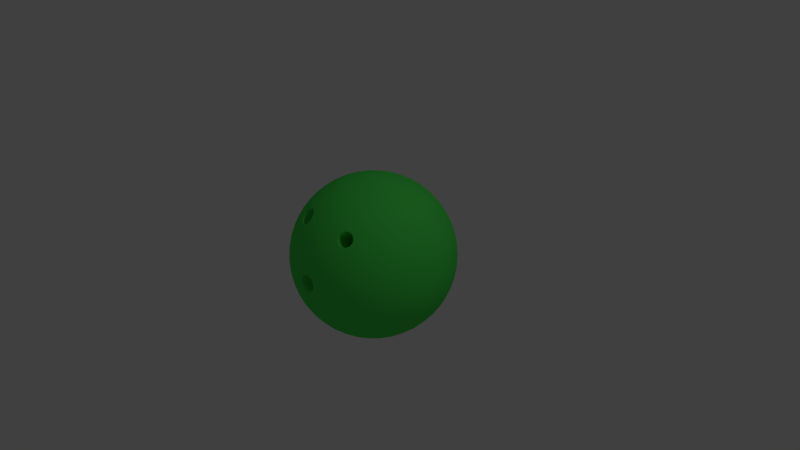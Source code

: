 # Source: course3_52.blend  (saved by Blender 2.77.0; exported with 4.5.12 LTS)
import bpy
from mathutils import Matrix  # noqa: F401  (used for matrix-valued properties, if any)

bpy.ops.wm.read_factory_settings(use_empty=True)
scene = bpy.context.scene
scene.name = 'Scene'

# ---- collections
col_collection_1 = bpy.data.collections.new('Collection 1'); scene.collection.children.link(col_collection_1)

# ---- materials (node trees are filled in below, after node groups)
mat_bowlingball = bpy.data.materials.new('BowlingBall')
mat_bowlingball.alpha_threshold = 0.0
mat_bowlingball.use_transparent_shadow = False
mat_bowlingball.diffuse_color = (0.07643, 0.8, 0.1003, 1.0)
mat_bowlingball.roughness = 0.5

# ---- material node trees

# ---- world
world_world = bpy.data.worlds.new('World'); scene.world = world_world
world_world.color = (0.05088, 0.05088, 0.05088)
world_world.use_sun_shadow = False
world_world.sun_shadow_jitter_overblur = 0.0
world_world.cycles.sampling_method = 'MANUAL'

# ---- cameras
cam_camera = bpy.data.cameras.new('Camera')
cam_camera.clip_end = 100.0
cam_camera.lens = 35.0
cam_camera.sensor_width = 32.0
cam_camera.sensor_height = 18.0
cam_camera.ortho_scale = 7.314
cam_camera.dof.focus_distance = 0.0
cam_camera.dof.aperture_fstop = 128.0

# ---- lights
light_lamp = bpy.data.lights.new('Lamp', 'POINT')
light_lamp.transmission_factor = 0.0
light_lamp.cutoff_distance = 30.0
light_lamp.energy = 100.0
light_lamp.shadow_buffer_clip_start = 1.001
light_lamp.shadow_soft_size = 0.1
light_lamp.shadow_maximum_resolution = 0.006
light_lamp.use_absolute_resolution = True

# ---- meshes
me_icosphere = bpy.data.meshes.new('Icosphere')
me_icosphere.from_pydata([(-3.695e-08, 7.047e-08, -1.0), (0.7236, -0.5257, -0.4472), (-0.2764, -0.8506, -0.4472), (-0.8944, 7.047e-08, -0.4472), (-0.2764, 0.8506, -0.4472), (0.7236, 0.5257, -0.4472), (0.2764, -0.8506, 0.4472), (-0.7236, -0.5257, 0.4472), (-0.7236, 0.5257, 0.4472), (0.2764, 0.8506, 0.4472), (0.8944, 7.047e-08, 0.4472), (-3.695e-08, 7.047e-08, 1.0), (-0.2579, -0.7939, -0.5507), (-0.2328, -0.7166, -0.6575), (-0.2007, -0.6177, -0.7604), (-0.1625, -0.5, -0.8507), (-0.1204, -0.3706, -0.921), (-0.07761, -0.2389, -0.9679), (-0.03685, -0.1134, -0.9929), (0.09647, -0.07009, -0.9929), (0.2032, -0.1476, -0.9679), (0.3153, -0.229, -0.921), (0.4253, -0.309, -0.8507), (0.5254, -0.3817, -0.7604), (0.6095, -0.4429, -0.6575), (0.6753, -0.4906, -0.5507), (0.6385, -0.604, -0.477), (0.5319, -0.6817, -0.5023), (0.405, -0.7523, -0.5196), (0.2629, -0.809, -0.5257), (0.1146, -0.8467, -0.5196), (-0.02964, -0.8642, -0.5023), (-0.1615, -0.864, -0.477), (0.7718, 0.4205, -0.477), (0.8127, 0.2952, -0.5023), (0.8407, 0.1527, -0.5196), (0.8506, 4.066e-08, -0.5257), (0.8407, -0.1527, -0.5196), (0.8127, -0.2952, -0.5023), (0.7718, -0.4205, -0.477), (0.09647, 0.07009, -0.9929), (0.2032, 0.1476, -0.9679), (0.3153, 0.229, -0.921), (0.4253, 0.309, -0.8507), (0.5254, 0.3817, -0.7604), (0.6095, 0.4429, -0.6575), (0.6753, 0.4906, -0.5507), (-0.8347, 7.047e-08, -0.5507), (-0.7534, 7.047e-08, -0.6575), (-0.6495, 7.047e-08, -0.7604), (-0.5257, 7.047e-08, -0.8507), (-0.3897, 7.047e-08, -0.921), (-0.2511, 7.047e-08, -0.9679), (-0.1192, 7.047e-08, -0.9929), (-0.3772, -0.7939, -0.477), (-0.484, -0.7166, -0.5023), (-0.5904, -0.6177, -0.5196), (-0.6882, -0.5, -0.5257), (-0.7699, -0.3706, -0.5196), (-0.8311, -0.2389, -0.5023), (-0.8716, -0.1134, -0.477), (-0.2579, 0.7939, -0.5507), (-0.2328, 0.7166, -0.6575), (-0.2007, 0.6177, -0.7604), (-0.1625, 0.5, -0.8507), (-0.1204, 0.3706, -0.921), (-0.07761, 0.2389, -0.9679), (-0.03685, 0.1134, -0.9929), (-0.8716, 0.1134, -0.477), (-0.8311, 0.2389, -0.5023), (-0.7699, 0.3706, -0.5196), (-0.6882, 0.5, -0.5257), (-0.5904, 0.6177, -0.5196), (-0.484, 0.7166, -0.5023), (-0.3772, 0.7939, -0.477), (-0.1615, 0.864, -0.477), (-0.02964, 0.8642, -0.5023), (0.1146, 0.8467, -0.5196), (0.2629, 0.809, -0.5257), (0.405, 0.7523, -0.5196), (0.5319, 0.6817, -0.5023), (0.6385, 0.604, -0.477), (0.9312, -0.07009, 0.3577), (0.9566, -0.1476, 0.2511), (0.9647, -0.229, 0.1299), (0.9511, -0.309, -6.771e-08), (0.9151, -0.3817, -0.1299), (0.8607, -0.4429, -0.2512), (0.7945, -0.4906, -0.3577), (0.7945, 0.4906, -0.3577), (0.8607, 0.4429, -0.2512), (0.9151, 0.3817, -0.1299), (0.9511, 0.309, -4.908e-08), (0.9647, 0.229, 0.1299), (0.9566, 0.1476, 0.2511), (0.9312, 0.07009, 0.3577), (0.2211, -0.9073, 0.3577), (0.1552, -0.9554, 0.2512), (0.05773, -0.9916, 0.09341), (-0.08028, -0.9883, -0.1299), (-0.1552, -0.9554, -0.2512), (-0.2211, -0.9073, -0.3577), (0.7122, -0.604, -0.3577), (0.6872, -0.6817, -0.2512), (0.6458, -0.7523, -0.1299), (0.5878, -0.809, -4.908e-08), (0.5159, -0.8467, 0.1299), (0.436, -0.8642, 0.2512), (0.3544, -0.864, 0.3577), (-0.7945, -0.4906, 0.3577), (-0.8607, -0.4429, 0.2512), (-0.9151, -0.3817, 0.1299), (-0.9511, -0.309, -6.771e-08), (-0.9647, -0.229, -0.1299), (-0.9566, -0.1476, -0.2511), (-0.9312, -0.07009, -0.3577), (-0.3544, -0.864, -0.3577), (-0.436, -0.8642, -0.2512), (-0.5159, -0.8467, -0.1299), (-0.5878, -0.809, -4.908e-08), (-0.6458, -0.7523, 0.1299), (-0.6872, -0.6817, 0.2512), (-0.7122, -0.604, 0.3577), (-0.7122, 0.604, 0.3577), (-0.6872, 0.6817, 0.2512), (-0.6458, 0.7523, 0.1299), (-0.5878, 0.809, -6.771e-08), (-0.5159, 0.8467, -0.1299), (-0.436, 0.8642, -0.2512), (-0.3544, 0.864, -0.3577), (-0.9312, 0.07009, -0.3577), (-0.9566, 0.1476, -0.2511), (-0.9647, 0.229, -0.1299), (-0.9511, 0.309, -4.908e-08), (-0.9151, 0.3817, 0.1299), (-0.8607, 0.4429, 0.2512), (-0.7945, 0.4906, 0.3577), (0.3544, 0.864, 0.3577), (0.436, 0.8642, 0.2512), (0.5159, 0.8467, 0.1299), (0.5878, 0.809, -6.771e-08), (0.6458, 0.7523, -0.1299), (0.6872, 0.6817, -0.2512), (0.7122, 0.604, -0.3577), (-0.2211, 0.9073, -0.3577), (-0.1552, 0.9554, -0.2512), (-0.08028, 0.9883, -0.1299), (-3.695e-08, 1.0, -4.908e-08), (0.08028, 0.9883, 0.1299), (0.1552, 0.9554, 0.2512), (0.2211, 0.9073, 0.3577), (0.8716, -0.1134, 0.477), (0.8311, -0.2389, 0.5023), (0.7699, -0.3706, 0.5196), (0.6882, -0.5, 0.5257), (0.5904, -0.6177, 0.5196), (0.444, -0.7176, 0.5317), (0.3761, -0.7739, 0.5072), (0.1615, -0.864, 0.477), (0.02964, -0.8642, 0.5023), (-0.1146, -0.8467, 0.5196), (-0.276, -0.7815, 0.5556), (-0.3816, -0.741, 0.5493), (-0.5319, -0.6817, 0.5023), (-0.6385, -0.604, 0.477), (-0.7718, -0.4205, 0.477), (-0.8127, -0.2952, 0.5023), (-0.8407, -0.1527, 0.5196), (-0.8506, 1.003e-07, 0.5257), (-0.8407, 0.1527, 0.5196), (-0.8127, 0.2952, 0.5023), (-0.7718, 0.4205, 0.477), (-0.6385, 0.604, 0.477), (-0.5319, 0.6817, 0.5023), (-0.405, 0.7523, 0.5196), (-0.2629, 0.809, 0.5257), (-0.1146, 0.8467, 0.5196), (0.02964, 0.8642, 0.5023), (0.1615, 0.864, 0.477), (0.3772, 0.7939, 0.477), (0.484, 0.7166, 0.5023), (0.5904, 0.6177, 0.5196), (0.6882, 0.5, 0.5257), (0.7699, 0.3706, 0.5196), (0.8311, 0.2389, 0.5023), (0.8716, 0.1134, 0.477), (0.03685, -0.1134, 0.9929), (0.07761, -0.2389, 0.9679), (0.1204, -0.3706, 0.921), (0.1625, -0.5, 0.8507), (0.2007, -0.6177, 0.7604), (0.277, -0.7176, 0.6349), (0.2854, -0.7739, 0.5632), (0.8347, 7.047e-08, 0.5507), (0.7534, 7.047e-08, 0.6575), (0.6495, 7.047e-08, 0.7604), (0.5257, 7.047e-08, 0.8507), (0.3897, 7.047e-08, 0.921), (0.2511, 7.047e-08, 0.9679), (0.1192, 7.047e-08, 0.9929), (-0.09647, -0.07009, 0.9929), (-0.2032, -0.1476, 0.9679), (-0.3153, -0.229, 0.921), (-0.4253, -0.309, 0.8507), (-0.5254, -0.3817, 0.7604), (-0.6095, -0.4429, 0.6575), (-0.6753, -0.4906, 0.5507), (-0.09647, 0.07009, 0.9929), (-0.2032, 0.1476, 0.9679), (-0.3153, 0.229, 0.921), (-0.4253, 0.309, 0.8507), (-0.5254, 0.3817, 0.7604), (-0.6095, 0.4429, 0.6575), (-0.6753, 0.4906, 0.5507), (0.03685, 0.1134, 0.9929), (0.07761, 0.2389, 0.9679), (0.1204, 0.3706, 0.921), (0.1625, 0.5, 0.8507), (0.2007, 0.6177, 0.7604), (0.2328, 0.7166, 0.6575), (0.2579, 0.7939, 0.5507), (0.1662, 0.1207, 0.9787), (0.3072, 0.1265, 0.9432), (0.2152, 0.253, 0.9432), (0.4514, 0.1297, 0.8829), (0.3618, 0.2629, 0.8944), (0.2629, 0.3892, 0.8829), (0.5878, 0.1297, 0.7985), (0.5067, 0.2664, 0.8199), (0.41, 0.3996, 0.8199), (0.305, 0.5189, 0.7986), (0.7063, 0.1265, 0.6966), (0.6382, 0.2629, 0.7236), (0.55, 0.3996, 0.7334), (0.4472, 0.5257, 0.7236), (0.3386, 0.6326, 0.6966), (0.801, 0.1208, 0.5863), (0.7474, 0.253, 0.6143), (0.6721, 0.3892, 0.6299), (0.5778, 0.5189, 0.6299), (0.4716, 0.6326, 0.6143), (0.3624, 0.7245, 0.5863), (-0.06348, 0.1954, 0.9787), (-0.02541, 0.3312, 0.9432), (-0.1741, 0.2829, 0.9432), (0.0161, 0.4694, 0.8829), (-0.1382, 0.4253, 0.8944), (-0.2889, 0.3703, 0.8829), (0.05825, 0.5991, 0.7986), (-0.09678, 0.5642, 0.8199), (-0.2534, 0.5134, 0.8199), (-0.3993, 0.4504, 0.7986), (0.09791, 0.7108, 0.6966), (-0.05279, 0.6882, 0.7236), (-0.2101, 0.6466, 0.7334), (-0.3618, 0.5878, 0.7236), (-0.497, 0.5175, 0.6966), (0.1327, 0.7991, 0.5863), (-0.009709, 0.789, 0.6143), (-0.1625, 0.7595, 0.6299), (-0.315, 0.7099, 0.6299), (-0.4559, 0.644, 0.6143), (-0.5771, 0.5685, 0.5863), (-0.2054, 7.047e-08, 0.9787), (-0.3229, 0.07819, 0.9432), (-0.3229, -0.07819, 0.9432), (-0.4414, 0.1604, 0.8829), (-0.4472, 4.066e-08, 0.8944), (-0.4414, -0.1604, 0.8829), (-0.5518, 0.2405, 0.7986), (-0.5665, 0.08232, 0.8199), (-0.5665, -0.08232, 0.8199), (-0.5518, -0.2405, 0.7986), (-0.6457, 0.3128, 0.6966), (-0.6708, 0.1625, 0.7236), (-0.6798, 4.066e-08, 0.7334), (-0.6708, -0.1625, 0.7236), (-0.6457, -0.3128, 0.6966), (-0.719, 0.3731, 0.5863), (-0.7534, 0.2346, 0.6143), (-0.7725, 0.08018, 0.6299), (-0.7725, -0.08018, 0.6299), (-0.7534, -0.2346, 0.6143), (-0.719, -0.3731, 0.5863), (-0.06348, -0.1954, 0.9787), (-0.1741, -0.2829, 0.9432), (-0.02541, -0.3312, 0.9432), (-0.2889, -0.3703, 0.8829), (-0.1382, -0.4253, 0.8944), (0.0161, -0.4694, 0.8829), (-0.3993, -0.4504, 0.7986), (-0.2534, -0.5134, 0.8199), (-0.09678, -0.5642, 0.8199), (0.05825, -0.5991, 0.7986), (-0.497, -0.5175, 0.6966), (-0.3481, -0.6229, 0.6968), (-0.2393, -0.6643, 0.7047), (-0.05279, -0.6882, 0.7236), (0.09791, -0.7108, 0.6966), (-0.5771, -0.5685, 0.5863), (-0.4151, -0.662, 0.6201), (-0.1625, -0.7595, 0.6299), (-0.009708, -0.789, 0.6143), (0.1327, -0.7991, 0.5863), (0.1662, -0.1207, 0.9787), (0.2152, -0.253, 0.9432), (0.3072, -0.1265, 0.9432), (0.2629, -0.3892, 0.8829), (0.3618, -0.2629, 0.8944), (0.4514, -0.1297, 0.8829), (0.305, -0.5189, 0.7986), (0.41, -0.3996, 0.8199), (0.5067, -0.2664, 0.8199), (0.5878, -0.1297, 0.7985), (0.3447, -0.6604, 0.6642), (0.4472, -0.5257, 0.7236), (0.55, -0.3996, 0.7334), (0.6382, -0.2629, 0.7236), (0.7063, -0.1265, 0.6966), (0.4716, -0.6326, 0.6143), (0.5778, -0.5189, 0.6299), (0.6721, -0.3892, 0.6299), (0.7474, -0.253, 0.6143), (0.801, -0.1208, 0.5863), (0.9037, 0.1954, 0.3809), (0.9215, 0.2829, 0.2661), (0.855, 0.3312, 0.3991), (0.9189, 0.3703, 0.1364), (0.8618, 0.4253, 0.2764), (0.7824, 0.4694, 0.4092), (0.8928, 0.4504, -9.006e-08), (0.8467, 0.5134, 0.1401), (0.7766, 0.5643, 0.2801), (0.6882, 0.5991, 0.4092), (0.8453, 0.5175, -0.133), (0.809, 0.5878, -5.839e-08), (0.7499, 0.6466, 0.1401), (0.6708, 0.6882, 0.2764), (0.5792, 0.7108, 0.3991), (0.7825, 0.5685, -0.2539), (0.7534, 0.644, -0.133), (0.7043, 0.7099, -8.1e-09), (0.6361, 0.7595, 0.1364), (0.5538, 0.789, 0.2661), (0.4651, 0.7991, 0.3809), (0.09345, 0.9199, 0.3809), (0.0157, 0.9638, 0.2661), (-0.05082, 0.9155, 0.3991), (-0.06821, 0.9883, 0.1364), (-0.1382, 0.9511, 0.2764), (-0.2046, 0.8892, 0.4092), (-0.1525, 0.9883, -4.03e-07), (-0.2266, 0.9639, 0.1401), (-0.2966, 0.913, 0.2801), (-0.3571, 0.8396, 0.4092), (-0.2309, 0.9638, -0.133), (-0.309, 0.9511, -5.501e-07), (-0.3832, 0.913, 0.1401), (-0.4472, 0.8506, 0.2764), (-0.497, 0.7705, 0.3991), (-0.2989, 0.9199, -0.2539), (-0.3797, 0.9155, -0.133), (-0.4575, 0.8892, -4.421e-07), (-0.5257, 0.8396, 0.1364), (-0.5792, 0.7705, 0.2661), (-0.6163, 0.6893, 0.3809), (-0.846, 0.3731, 0.3809), (-0.9118, 0.3128, 0.2661), (-0.8864, 0.2346, 0.3991), (-0.961, 0.2405, 0.1364), (-0.9472, 0.1625, 0.2764), (-0.9089, 0.08018, 0.4092), (-0.9871, 0.1604, 5.15e-08), (-0.9867, 0.08232, 0.1401), (-0.96, -1.894e-08, 0.2801), (-0.9089, -0.08018, 0.4092), (-0.988, 0.07819, -0.133), (-1.0, -2.872e-07, 5.805e-07), (-0.9867, -0.08232, 0.1401), (-0.9472, -0.1625, 0.2764), (-0.8864, -0.2346, 0.3991), (-0.9672, -3.468e-07, -0.2539), (-0.988, -0.07819, -0.133), (-0.9871, -0.1604, 1.398e-06), (-0.961, -0.2405, 0.1364), (-0.9118, -0.3128, 0.2661), (-0.846, -0.3731, 0.3809), (-0.6163, -0.6893, 0.3809), (-0.5792, -0.7705, 0.2661), (-0.497, -0.7705, 0.3991), (-0.5257, -0.8396, 0.1364), (-0.4472, -0.8506, 0.2764), (-0.3571, -0.8396, 0.4092), (-0.4575, -0.8892, -6.842e-07), (-0.3832, -0.913, 0.1401), (-0.2966, -0.913, 0.2801), (-0.2046, -0.8892, 0.4092), (-0.3797, -0.9155, -0.133), (-0.309, -0.9511, -8.463e-07), (-0.2266, -0.9639, 0.1401), (-0.1382, -0.9511, 0.2764), (-0.05082, -0.9155, 0.3991), (-0.2989, -0.9199, -0.2539), (-0.2309, -0.9638, -0.133), (-0.1098, -0.9917, -0.0006961), (-0.04848, -0.9917, 0.09852), (0.0157, -0.9638, 0.2661), (0.09345, -0.9199, 0.3809), (0.4651, -0.7991, 0.3809), (0.5538, -0.789, 0.2661), (0.5792, -0.7108, 0.3991), (0.6361, -0.7595, 0.1364), (0.6708, -0.6882, 0.2764), (0.6882, -0.5991, 0.4092), (0.7043, -0.7099, -1.154e-06), (0.7499, -0.6466, 0.1401), (0.7766, -0.5643, 0.2801), (0.7824, -0.4694, 0.4092), (0.7534, -0.644, -0.133), (0.809, -0.5878, -1.96e-06), (0.8467, -0.5134, 0.1401), (0.8618, -0.4253, 0.2764), (0.855, -0.3312, 0.3991), (0.7825, -0.5685, -0.2539), (0.8453, -0.5175, -0.133), (0.8928, -0.4504, -2.335e-06), (0.9189, -0.3703, 0.1364), (0.9215, -0.2829, 0.2661), (0.9037, -0.1954, 0.3809), (0.2989, 0.9199, 0.2539), (0.3797, 0.9155, 0.133), (0.2309, 0.9638, 0.133), (0.4575, 0.8892, -6.212e-08), (0.309, 0.9511, -5.839e-08), (0.1525, 0.9883, -5.467e-08), (0.5257, 0.8396, -0.1364), (0.3832, 0.913, -0.1401), (0.2266, 0.9639, -0.1401), (0.06821, 0.9883, -0.1364), (0.5792, 0.7705, -0.2661), (0.4472, 0.8506, -0.2764), (0.2966, 0.913, -0.2801), (0.1382, 0.9511, -0.2764), (-0.0157, 0.9638, -0.2661), (0.6163, 0.6893, -0.3809), (0.497, 0.7705, -0.3991), (0.3571, 0.8396, -0.4092), (0.2046, 0.8892, -0.4092), (0.05082, 0.9155, -0.3991), (-0.09345, 0.9199, -0.3809), (-0.7825, 0.5685, 0.2539), (-0.7534, 0.644, 0.133), (-0.8453, 0.5175, 0.133), (-0.7043, 0.7099, -6.212e-08), (-0.809, 0.5878, -5.839e-08), (-0.8928, 0.4504, -5.467e-08), (-0.6361, 0.7595, -0.1364), (-0.7499, 0.6466, -0.1401), (-0.8467, 0.5134, -0.1401), (-0.9189, 0.3703, -0.1364), (-0.5538, 0.789, -0.2661), (-0.6708, 0.6882, -0.2764), (-0.7766, 0.5643, -0.2801), (-0.8618, 0.4253, -0.2764), (-0.9215, 0.2829, -0.2661), (-0.4651, 0.7991, -0.3809), (-0.5792, 0.7108, -0.3991), (-0.6882, 0.5991, -0.4092), (-0.7824, 0.4694, -0.4092), (-0.855, 0.3312, -0.3991), (-0.9037, 0.1954, -0.3809), (-0.7825, -0.5685, 0.2539), (-0.8453, -0.5175, 0.133), (-0.7534, -0.644, 0.133), (-0.8928, -0.4504, -6.212e-08), (-0.809, -0.5878, -5.839e-08), (-0.7043, -0.7099, -5.467e-08), (-0.9189, -0.3703, -0.1364), (-0.8467, -0.5134, -0.1401), (-0.7499, -0.6466, -0.1401), (-0.6361, -0.7595, -0.1364), (-0.9215, -0.2829, -0.2661), (-0.8618, -0.4253, -0.2764), (-0.7766, -0.5643, -0.2801), (-0.6708, -0.6882, -0.2764), (-0.5538, -0.789, -0.2661), (-0.9037, -0.1954, -0.3809), (-0.855, -0.3312, -0.3991), (-0.7824, -0.4694, -0.4092), (-0.6882, -0.5991, -0.4092), (-0.5792, -0.7108, -0.3991), (-0.4651, -0.7991, -0.3809), (0.2989, -0.9199, 0.2539), (0.2309, -0.9638, 0.133), (0.3797, -0.9155, 0.133), (0.1525, -0.9883, -6.212e-08), (0.309, -0.9511, -5.839e-08), (0.4575, -0.8892, -5.467e-08), (0.04848, -0.9917, -0.09852), (0.2266, -0.9639, -0.1401), (0.3832, -0.913, -0.1401), (0.5257, -0.8396, -0.1364), (-0.0157, -0.9638, -0.2661), (0.1382, -0.9511, -0.2764), (0.2966, -0.913, -0.2801), (0.4472, -0.8506, -0.2764), (0.5792, -0.7705, -0.2661), (-0.09345, -0.9199, -0.3809), (0.05082, -0.9155, -0.3991), (0.2046, -0.8892, -0.4092), (0.3571, -0.8396, -0.4092), (0.497, -0.7705, -0.3991), (0.6163, -0.6893, -0.3809), (0.9672, 4.066e-08, 0.2539), (0.988, -0.07819, 0.133), (0.988, 0.07819, 0.133), (0.9871, -0.1604, -6.212e-08), (1.0, 4.066e-08, -5.839e-08), (0.9871, 0.1604, -5.467e-08), (0.961, -0.2405, -0.1364), (0.9867, -0.08232, -0.1401), (0.9867, 0.08232, -0.1401), (0.961, 0.2405, -0.1364), (0.9118, -0.3128, -0.2661), (0.9472, -0.1625, -0.2764), (0.96, 4.066e-08, -0.2801), (0.9472, 0.1625, -0.2764), (0.9118, 0.3128, -0.2661), (0.846, -0.3731, -0.3809), (0.8864, -0.2346, -0.3991), (0.9089, -0.08018, -0.4092), (0.9089, 0.08018, -0.4092), (0.8864, 0.2346, -0.3991), (0.846, 0.3731, -0.3809), (0.5771, 0.5685, -0.5863), (0.497, 0.5175, -0.6966), (0.4559, 0.644, -0.6143), (0.3993, 0.4504, -0.7986), (0.3618, 0.5878, -0.7236), (0.315, 0.7099, -0.6299), (0.2889, 0.3703, -0.8829), (0.2534, 0.5134, -0.8199), (0.2101, 0.6466, -0.7334), (0.1625, 0.7595, -0.6299), (0.1741, 0.2829, -0.9432), (0.1382, 0.4253, -0.8944), (0.09678, 0.5642, -0.8199), (0.05279, 0.6882, -0.7236), (0.009708, 0.789, -0.6143), (0.06348, 0.1954, -0.9787), (0.02541, 0.3312, -0.9432), (-0.0161, 0.4694, -0.8829), (-0.05825, 0.5991, -0.7986), (-0.09792, 0.7108, -0.6966), (-0.1327, 0.7991, -0.5863), (-0.3624, 0.7245, -0.5863), (-0.3386, 0.6326, -0.6966), (-0.4716, 0.6326, -0.6143), (-0.305, 0.5189, -0.7986), (-0.4472, 0.5257, -0.7236), (-0.5778, 0.5189, -0.6299), (-0.2629, 0.3892, -0.8829), (-0.41, 0.3996, -0.8199), (-0.55, 0.3996, -0.7334), (-0.6721, 0.3892, -0.6299), (-0.2152, 0.253, -0.9432), (-0.3618, 0.2629, -0.8944), (-0.5067, 0.2664, -0.8199), (-0.6382, 0.2629, -0.7236), (-0.7474, 0.253, -0.6143), (-0.1662, 0.1207, -0.9787), (-0.3072, 0.1265, -0.9432), (-0.4514, 0.1297, -0.8829), (-0.5878, 0.1297, -0.7985), (-0.7063, 0.1265, -0.6966), (-0.801, 0.1207, -0.5863), (-0.801, -0.1207, -0.5863), (-0.7063, -0.1265, -0.6966), (-0.7474, -0.253, -0.6143), (-0.5878, -0.1297, -0.7985), (-0.6382, -0.2629, -0.7236), (-0.6721, -0.3892, -0.6299), (-0.4514, -0.1297, -0.8829), (-0.5067, -0.2664, -0.8199), (-0.55, -0.3996, -0.7334), (-0.5778, -0.5189, -0.6299), (-0.3072, -0.1265, -0.9432), (-0.3618, -0.2629, -0.8944), (-0.41, -0.3996, -0.8199), (-0.4472, -0.5257, -0.7236), (-0.4716, -0.6326, -0.6143), (-0.1662, -0.1208, -0.9787), (-0.2152, -0.253, -0.9432), (-0.2629, -0.3892, -0.8829), (-0.305, -0.5189, -0.7986), (-0.3386, -0.6326, -0.6966), (-0.3624, -0.7245, -0.5863), (0.719, 0.3731, -0.5863), (0.7534, 0.2346, -0.6143), (0.6457, 0.3128, -0.6966), (0.7725, 0.08018, -0.6299), (0.6708, 0.1625, -0.7236), (0.5518, 0.2405, -0.7986), (0.7725, -0.08018, -0.6299), (0.6798, -4.064e-07, -0.7334), (0.5665, 0.08232, -0.8199), (0.4414, 0.1604, -0.8829), (0.7534, -0.2346, -0.6143), (0.6708, -0.1625, -0.7236), (0.5665, -0.08232, -0.8199), (0.4472, -6.746e-07, -0.8944), (0.3229, 0.07819, -0.9432), (0.719, -0.3731, -0.5863), (0.6457, -0.3128, -0.6966), (0.5518, -0.2405, -0.7985), (0.4414, -0.1604, -0.8829), (0.3229, -0.07819, -0.9432), (0.2054, -4.958e-07, -0.9787), (-0.1327, -0.7991, -0.5863), (-0.09791, -0.7108, -0.6966), (0.009709, -0.789, -0.6143), (-0.05825, -0.5991, -0.7986), (0.05279, -0.6882, -0.7236), (0.1625, -0.7595, -0.6299), (-0.0161, -0.4694, -0.8829), (0.09678, -0.5642, -0.8199), (0.2101, -0.6466, -0.7334), (0.315, -0.7099, -0.6299), (0.02541, -0.3312, -0.9432), (0.1382, -0.4253, -0.8944), (0.2534, -0.5134, -0.8199), (0.3618, -0.5878, -0.7236), (0.4559, -0.644, -0.6143), (0.06348, -0.1954, -0.9787), (0.1741, -0.2829, -0.9432), (0.2889, -0.3703, -0.8829), (0.3993, -0.4504, -0.7986), (0.497, -0.5175, -0.6966), (0.5771, -0.5685, -0.5863), (-0.1525, -0.9883, -5.52e-07), (-0.06821, -0.9883, 0.1364), (-0.05773, -0.9916, -0.09341), (0.08028, -0.9883, 0.1299), (0.06821, -0.9883, -0.1364), (0.1098, -0.9917, 0.0006955), (-0.09666, -0.9924, 0.02454), (-0.08482, -0.9924, 0.05242), (-0.06518, -0.9924, 0.07548), (-0.09685, -0.9924, -0.02389), (-0.0869, -0.9924, -0.04896), (-0.07067, -0.9923, -0.0704), (-0.02194, -0.9924, 0.09731), (0.004928, -0.9924, 0.09962), (0.03136, -0.9923, 0.09469), (-0.03136, -0.9923, -0.09469), (-0.004928, -0.9924, -0.09962), (0.02194, -0.9924, -0.09731), (0.07067, -0.9923, 0.0704), (0.0869, -0.9924, 0.04896), (0.09685, -0.9924, 0.02389), (0.09666, -0.9924, -0.02454), (0.08482, -0.9924, -0.05242), (0.06518, -0.9924, -0.07548), (-0.07187, -0.9917, 0.08302), (-0.044, -0.9924, 0.08952), (-0.07786, -0.9916, -0.07743), (-0.05244, -0.9923, -0.08486), (0.03443, -0.9916, 0.1043), (0.05244, -0.9923, 0.08486), (0.02406, -0.9917, -0.1071), (0.044, -0.9924, -0.08952), (0.1066, -0.9917, 0.02639), (0.09975, -0.9924, 0.0006822), (0.07187, -0.9917, -0.08302), (-0.09975, -0.9924, -0.0006828), (-0.1064, -0.9917, 0.02715), (-0.0934, -0.9917, 0.05773), (-0.1066, -0.9917, -0.02639), (-0.09567, -0.9916, -0.0539), (-0.02406, -0.9917, 0.1071), (0.005422, -0.9916, 0.1097), (-0.03443, -0.9916, -0.1043), (-0.005422, -0.9916, -0.1097), (0.07786, -0.9916, 0.07743), (0.09567, -0.9916, 0.0539), (0.1064, -0.9917, -0.02715), (0.0934, -0.9917, -0.05773), (0.484, -0.7166, 0.5023), (0.3772, -0.7939, 0.477), (-0.2629, -0.809, 0.5257), (-0.405, -0.7523, 0.5196), (0.2328, -0.7166, 0.6575), (0.2579, -0.7939, 0.5507), (-0.3618, -0.5878, 0.7236), (-0.2101, -0.6466, 0.7334), (-0.4559, -0.644, 0.6143), (-0.2069, -0.7445, 0.6305), (0.3386, -0.6326, 0.6966), (0.4399, -0.6604, 0.6054), (0.427, -0.7306, 0.5279), (0.4129, -0.7451, 0.5196), (0.3942, -0.7586, 0.5152), (-0.302, -0.7728, 0.5538), (-0.3293, -0.7653, 0.5489), (-0.3556, -0.7525, 0.5503), (0.2812, -0.7306, 0.618), (0.2801, -0.7451, 0.6017), (0.2845, -0.7586, 0.583), (-0.3217, -0.6324, 0.7005), (-0.2932, -0.6401, 0.706), (-0.266, -0.6534, 0.7046), (-0.3651, -0.6329, 0.6784), (-0.3846, -0.6404, 0.6604), (-0.3988, -0.6525, 0.6398), (-0.2302, -0.6848, 0.6872), (-0.2182, -0.7054, 0.67), (-0.2139, -0.7255, 0.6494), (-0.4077, -0.6815, 0.6033), (-0.4032, -0.7012, 0.5839), (-0.3912, -0.7214, 0.5673), (-0.2239, -0.754, 0.6127), (-0.2384, -0.7657, 0.5928), (-0.2584, -0.7728, 0.5749), (0.2946, -0.7046, 0.6412), (0.3091, -0.6897, 0.6508), (0.3278, -0.6762, 0.6561), (0.3688, -0.6591, 0.6519), (0.3954, -0.6557, 0.6397), (0.4182, -0.6591, 0.6214), (0.3074, -0.7753, 0.5491), (0.3289, -0.7784, 0.5322), (0.3536, -0.7753, 0.5205), (0.4402, -0.6762, 0.5866), (0.4439, -0.6897, 0.5676), (0.4418, -0.7046, 0.5503), (0.3977, -0.7628, 0.5067), (0.3749, -0.7685, 0.5156), (-0.3597, -0.7569, 0.5422), (-0.3754, -0.7381, 0.5567), (0.2754, -0.7628, 0.5824), (0.2935, -0.7685, 0.5659), (-0.2614, -0.648, 0.7118), (-0.2459, -0.6682, 0.6981), (-0.4072, -0.647, 0.6406), (-0.4059, -0.6661, 0.6211), (-0.2041, -0.7272, 0.6513), (-0.2164, -0.7412, 0.6306), (-0.399, -0.7227, 0.561), (-0.2529, -0.7792, 0.5694), (-0.2793, -0.7749, 0.5624), (0.3236, -0.6711, 0.6637), (0.3466, -0.6666, 0.6565), (0.4243, -0.652, 0.6253), (0.4322, -0.6666, 0.6036), (0.3523, -0.7816, 0.5127), (0.4507, -0.7027, 0.546), (0.4358, -0.7179, 0.5375), (0.4341, -0.7318, 0.5209), (0.4184, -0.7478, 0.5116), (-0.301, -0.7792, 0.546), (-0.3309, -0.7709, 0.5407), (0.2859, -0.7179, 0.6301), (0.2717, -0.7318, 0.6213), (0.2705, -0.7478, 0.603), (-0.345, -0.6305, 0.6909), (-0.3224, -0.6249, 0.7073), (-0.2912, -0.6334, 0.7133), (-0.3703, -0.6255, 0.6829), (-0.3917, -0.6337, 0.6632), (-0.222, -0.6826, 0.6926), (-0.2088, -0.7051, 0.6738), (-0.4171, -0.679, 0.6004), (-0.412, -0.7005, 0.5791), (-0.2151, -0.7586, 0.6107), (-0.231, -0.7713, 0.5888), (0.2868, -0.7027, 0.6473), (0.3029, -0.6861, 0.6579), (0.3695, -0.652, 0.6591), (0.399, -0.6482, 0.6455), (0.301, -0.7816, 0.5444), (0.3248, -0.7849, 0.5256), (0.4489, -0.6711, 0.5863), (0.453, -0.6861, 0.5651), (0.05244, -0.4029, 0.08486), (2.478e-08, -0.4107, 2.307e-08), (-0.05244, -0.4029, -0.08486), (-0.09975, -0.403, -0.0006827), (-0.044, -0.403, 0.08952), (0.09975, -0.403, 0.0006823), (0.044, -0.403, -0.08952), (-0.06518, -0.4031, 0.07548), (-0.07067, -0.403, -0.0704), (0.03136, -0.403, 0.09469), (0.02194, -0.403, -0.09731), (0.09685, -0.403, 0.02389), (0.06518, -0.4031, -0.07548), (-0.09666, -0.4031, 0.02454), (-0.08482, -0.4031, 0.05242), (-0.09685, -0.403, -0.02389), (-0.0869, -0.403, -0.04896), (-0.02194, -0.403, 0.09731), (0.004928, -0.403, 0.09962), (-0.03136, -0.403, -0.09469), (-0.004928, -0.403, -0.09962), (0.07067, -0.403, 0.0704), (0.0869, -0.403, 0.04896), (0.09666, -0.4031, -0.02454), (0.08482, -0.4031, -0.05242), (-0.2256, -0.2578, 0.2556), (-0.1346, -0.3016, 0.2645), (-0.036, -0.3329, 0.2651), (-0.1646, -0.2222, 0.3255), (-0.06551, -0.2599, 0.3326), (-0.1951, -0.3298, 0.1912), (-0.09896, -0.3666, 0.197), (-0.1752, -0.3442, 0.1849), (-0.0856, -0.2451, 0.3392), (-0.2185, -0.2442, 0.2743), (-0.03349, -0.3173, 0.284), (-0.2108, -0.3131, 0.2018), (-0.07803, -0.3646, 0.2095), (-0.1216, -0.3646, 0.1883), (-0.149, -0.357, 0.1834), (-0.1413, -0.2241, 0.335), (-0.1128, -0.2319, 0.3405), (-0.1847, -0.2246, 0.3129), (-0.2043, -0.2321, 0.2949), (-0.04981, -0.2765, 0.3218), (-0.03782, -0.2971, 0.3045), (-0.2274, -0.2732, 0.2378), (-0.2228, -0.2929, 0.2184), (-0.04349, -0.3458, 0.2472), (-0.05798, -0.3574, 0.2273), (0.08278, -0.3535, 0.225), (0.1517, -0.3095, 0.2454), (0.2215, -0.2516, 0.2627), (0.07516, -0.3029, 0.2892), (0.1359, -0.2516, 0.3156), (0.1642, -0.3535, 0.1746), (0.2251, -0.3029, 0.1966), (0.1836, -0.3436, 0.1743), (0.07378, -0.3436, 0.2421), (0.1171, -0.2612, 0.3152), (0.2075, -0.2441, 0.2805), (0.143, -0.3603, 0.1796), (0.2311, -0.2896, 0.2094), (0.2164, -0.3156, 0.187), (0.2022, -0.3301, 0.1787), (0.07048, -0.3156, 0.2771), (0.06939, -0.3301, 0.2607), (0.08395, -0.2896, 0.3003), (0.09844, -0.2747, 0.3099), (0.1581, -0.2441, 0.311), (0.1847, -0.2407, 0.2988), (0.09667, -0.3603, 0.2082), (0.1182, -0.3634, 0.1913), (0.2295, -0.2612, 0.2457), (0.2332, -0.2747, 0.2267)], [], [(0, 19, 18), (1, 25, 39), (0, 18, 53), (0, 53, 67), (0, 67, 40), (1, 39, 88), (2, 32, 101), (3, 60, 115), (4, 74, 129), (5, 81, 143), (1, 88, 102), (2, 101, 116), (3, 115, 130), (4, 129, 144), (5, 143, 89), (6, 688, 692), (7, 164, 206), (8, 171, 213), (9, 178, 220), (10, 185, 193), (199, 214, 11), (198, 221, 199), (197, 222, 198), (196, 224, 197), (195, 227, 196), (194, 231, 195), (193, 236, 194), (199, 221, 214), (221, 215, 214), (198, 222, 221), (222, 223, 221), (221, 223, 215), (223, 216, 215), (197, 224, 222), (224, 225, 222), (222, 225, 223), (225, 226, 223), (223, 226, 216), (226, 217, 216), (196, 227, 224), (227, 228, 224), (224, 228, 225), (228, 229, 225), (225, 229, 226), (229, 230, 226), (226, 230, 217), (230, 218, 217), (195, 231, 227), (231, 232, 227), (227, 232, 228), (232, 233, 228), (228, 233, 229), (233, 234, 229), (229, 234, 230), (234, 235, 230), (230, 235, 218), (235, 219, 218), (194, 236, 231), (236, 237, 231), (231, 237, 232), (237, 238, 232), (232, 238, 233), (238, 239, 233), (233, 239, 234), (239, 240, 234), (234, 240, 235), (240, 241, 235), (235, 241, 219), (241, 220, 219), (193, 185, 236), (185, 184, 236), (236, 184, 237), (184, 183, 237), (237, 183, 238), (183, 182, 238), (238, 182, 239), (182, 181, 239), (239, 181, 240), (181, 180, 240), (240, 180, 241), (180, 179, 241), (241, 179, 220), (179, 9, 220), (214, 207, 11), (215, 242, 214), (216, 243, 215), (217, 245, 216), (218, 248, 217), (219, 252, 218), (220, 257, 219), (214, 242, 207), (242, 208, 207), (215, 243, 242), (243, 244, 242), (242, 244, 208), (244, 209, 208), (216, 245, 243), (245, 246, 243), (243, 246, 244), (246, 247, 244), (244, 247, 209), (247, 210, 209), (217, 248, 245), (248, 249, 245), (245, 249, 246), (249, 250, 246), (246, 250, 247), (250, 251, 247), (247, 251, 210), (251, 211, 210), (218, 252, 248), (252, 253, 248), (248, 253, 249), (253, 254, 249), (249, 254, 250), (254, 255, 250), (250, 255, 251), (255, 256, 251), (251, 256, 211), (256, 212, 211), (219, 257, 252), (257, 258, 252), (252, 258, 253), (258, 259, 253), (253, 259, 254), (259, 260, 254), (254, 260, 255), (260, 261, 255), (255, 261, 256), (261, 262, 256), (256, 262, 212), (262, 213, 212), (220, 178, 257), (178, 177, 257), (257, 177, 258), (177, 176, 258), (258, 176, 259), (176, 175, 259), (259, 175, 260), (175, 174, 260), (260, 174, 261), (174, 173, 261), (261, 173, 262), (173, 172, 262), (262, 172, 213), (172, 8, 213), (207, 200, 11), (208, 263, 207), (209, 264, 208), (210, 266, 209), (211, 269, 210), (212, 273, 211), (213, 278, 212), (207, 263, 200), (263, 201, 200), (208, 264, 263), (264, 265, 263), (263, 265, 201), (265, 202, 201), (209, 266, 264), (266, 267, 264), (264, 267, 265), (267, 268, 265), (265, 268, 202), (268, 203, 202), (210, 269, 266), (269, 270, 266), (266, 270, 267), (270, 271, 267), (267, 271, 268), (271, 272, 268), (268, 272, 203), (272, 204, 203), (211, 273, 269), (273, 274, 269), (269, 274, 270), (274, 275, 270), (270, 275, 271), (275, 276, 271), (271, 276, 272), (276, 277, 272), (272, 277, 204), (277, 205, 204), (212, 278, 273), (278, 279, 273), (273, 279, 274), (279, 280, 274), (274, 280, 275), (280, 281, 275), (275, 281, 276), (281, 282, 276), (276, 282, 277), (282, 283, 277), (277, 283, 205), (283, 206, 205), (213, 171, 278), (171, 170, 278), (278, 170, 279), (170, 169, 279), (279, 169, 280), (169, 168, 280), (280, 168, 281), (168, 167, 281), (281, 167, 282), (167, 166, 282), (282, 166, 283), (166, 165, 283), (283, 165, 206), (165, 7, 206), (200, 186, 11), (201, 284, 200), (202, 285, 201), (203, 287, 202), (204, 290, 203), (205, 294, 204), (206, 299, 205), (200, 284, 186), (284, 187, 186), (201, 285, 284), (285, 286, 284), (284, 286, 187), (286, 188, 187), (202, 287, 285), (287, 288, 285), (285, 288, 286), (288, 289, 286), (286, 289, 188), (289, 189, 188), (203, 290, 287), (290, 291, 287), (287, 291, 288), (291, 292, 288), (288, 292, 289), (292, 293, 289), (289, 293, 189), (293, 190, 189), (204, 294, 290), (294, 693, 290), (290, 693, 291), (693, 694, 291), (291, 694, 292), (694, 297, 292), (292, 297, 293), (297, 298, 293), (293, 298, 190), (298, 691, 190), (205, 299, 294), (299, 695, 294), (294, 695, 693), (709, 708, 823, 824), (749, 722, 820, 814), (716, 715, 828, 818), (694, 301, 297), (301, 302, 297), (297, 302, 298), (302, 303, 298), (298, 303, 691), (303, 692, 691), (206, 164, 299), (164, 163, 299), (299, 163, 695), (163, 690, 695), (708, 764, 811, 823), (719, 738, 813, 819), (715, 714, 827, 828), (689, 160, 301), (301, 160, 302), (160, 159, 302), (302, 159, 303), (159, 158, 303), (303, 158, 692), (158, 6, 692), (186, 199, 11), (187, 304, 186), (188, 305, 187), (189, 307, 188), (190, 310, 189), (691, 697, 190), (723, 761, 836, 850), (186, 304, 199), (304, 198, 199), (187, 305, 304), (305, 306, 304), (304, 306, 198), (306, 197, 198), (188, 307, 305), (307, 308, 305), (305, 308, 306), (308, 309, 306), (306, 309, 197), (309, 196, 197), (189, 310, 307), (310, 311, 307), (307, 311, 308), (311, 312, 308), (308, 312, 309), (312, 313, 309), (309, 313, 196), (313, 195, 196), (190, 697, 310), (697, 315, 310), (310, 315, 311), (315, 316, 311), (311, 316, 312), (316, 317, 312), (312, 317, 313), (317, 318, 313), (313, 318, 195), (318, 194, 195), (729, 730, 855, 854), (700, 699, 846, 847), (697, 319, 315), (319, 320, 315), (315, 320, 316), (320, 321, 316), (316, 321, 317), (321, 322, 317), (317, 322, 318), (322, 323, 318), (318, 323, 194), (323, 193, 194), (706, 707, 841, 849), (740, 729, 854, 833), (699, 756, 839, 846), (687, 155, 319), (319, 155, 320), (155, 154, 320), (320, 154, 321), (154, 153, 321), (321, 153, 322), (153, 152, 322), (322, 152, 323), (152, 151, 323), (323, 151, 193), (151, 10, 193), (95, 185, 10), (94, 324, 95), (93, 325, 94), (92, 327, 93), (91, 330, 92), (90, 334, 91), (89, 339, 90), (95, 324, 185), (324, 184, 185), (94, 325, 324), (325, 326, 324), (324, 326, 184), (326, 183, 184), (93, 327, 325), (327, 328, 325), (325, 328, 326), (328, 329, 326), (326, 329, 183), (329, 182, 183), (92, 330, 327), (330, 331, 327), (327, 331, 328), (331, 332, 328), (328, 332, 329), (332, 333, 329), (329, 333, 182), (333, 181, 182), (91, 334, 330), (334, 335, 330), (330, 335, 331), (335, 336, 331), (331, 336, 332), (336, 337, 332), (332, 337, 333), (337, 338, 333), (333, 338, 181), (338, 180, 181), (90, 339, 334), (339, 340, 334), (334, 340, 335), (340, 341, 335), (335, 341, 336), (341, 342, 336), (336, 342, 337), (342, 343, 337), (337, 343, 338), (343, 344, 338), (338, 344, 180), (344, 179, 180), (89, 143, 339), (143, 142, 339), (339, 142, 340), (142, 141, 340), (340, 141, 341), (141, 140, 341), (341, 140, 342), (140, 139, 342), (342, 139, 343), (139, 138, 343), (343, 138, 344), (138, 137, 344), (344, 137, 179), (137, 9, 179), (150, 178, 9), (149, 345, 150), (148, 346, 149), (147, 348, 148), (146, 351, 147), (145, 355, 146), (144, 360, 145), (150, 345, 178), (345, 177, 178), (149, 346, 345), (346, 347, 345), (345, 347, 177), (347, 176, 177), (148, 348, 346), (348, 349, 346), (346, 349, 347), (349, 350, 347), (347, 350, 176), (350, 175, 176), (147, 351, 348), (351, 352, 348), (348, 352, 349), (352, 353, 349), (349, 353, 350), (353, 354, 350), (350, 354, 175), (354, 174, 175), (146, 355, 351), (355, 356, 351), (351, 356, 352), (356, 357, 352), (352, 357, 353), (357, 358, 353), (353, 358, 354), (358, 359, 354), (354, 359, 174), (359, 173, 174), (145, 360, 355), (360, 361, 355), (355, 361, 356), (361, 362, 356), (356, 362, 357), (362, 363, 357), (357, 363, 358), (363, 364, 358), (358, 364, 359), (364, 365, 359), (359, 365, 173), (365, 172, 173), (144, 129, 360), (129, 128, 360), (360, 128, 361), (128, 127, 361), (361, 127, 362), (127, 126, 362), (362, 126, 363), (126, 125, 363), (363, 125, 364), (125, 124, 364), (364, 124, 365), (124, 123, 365), (365, 123, 172), (123, 8, 172), (136, 171, 8), (135, 366, 136), (134, 367, 135), (133, 369, 134), (132, 372, 133), (131, 376, 132), (130, 381, 131), (136, 366, 171), (366, 170, 171), (135, 367, 366), (367, 368, 366), (366, 368, 170), (368, 169, 170), (134, 369, 367), (369, 370, 367), (367, 370, 368), (370, 371, 368), (368, 371, 169), (371, 168, 169), (133, 372, 369), (372, 373, 369), (369, 373, 370), (373, 374, 370), (370, 374, 371), (374, 375, 371), (371, 375, 168), (375, 167, 168), (132, 376, 372), (376, 377, 372), (372, 377, 373), (377, 378, 373), (373, 378, 374), (378, 379, 374), (374, 379, 375), (379, 380, 375), (375, 380, 167), (380, 166, 167), (131, 381, 376), (381, 382, 376), (376, 382, 377), (382, 383, 377), (377, 383, 378), (383, 384, 378), (378, 384, 379), (384, 385, 379), (379, 385, 380), (385, 386, 380), (380, 386, 166), (386, 165, 166), (130, 115, 381), (115, 114, 381), (381, 114, 382), (114, 113, 382), (382, 113, 383), (113, 112, 383), (383, 112, 384), (112, 111, 384), (384, 111, 385), (111, 110, 385), (385, 110, 386), (110, 109, 386), (386, 109, 165), (109, 7, 165), (122, 164, 7), (121, 387, 122), (120, 388, 121), (119, 390, 120), (118, 393, 119), (117, 397, 118), (116, 402, 117), (122, 387, 164), (387, 163, 164), (121, 388, 387), (388, 389, 387), (387, 389, 163), (389, 690, 163), (120, 390, 388), (390, 391, 388), (388, 391, 389), (391, 392, 389), (389, 392, 690), (392, 689, 690), (119, 393, 390), (393, 394, 390), (390, 394, 391), (394, 395, 391), (391, 395, 392), (395, 396, 392), (392, 396, 689), (396, 160, 689), (118, 397, 393), (397, 398, 393), (393, 398, 394), (398, 399, 394), (394, 399, 395), (399, 400, 395), (395, 400, 396), (400, 401, 396), (396, 401, 160), (401, 159, 160), (117, 402, 397), (402, 403, 397), (397, 403, 398), (403, 639, 398), (398, 639, 399), (639, 640, 399), (399, 640, 400), (640, 406, 400), (400, 406, 401), (406, 407, 401), (401, 407, 159), (407, 158, 159), (116, 101, 402), (101, 100, 402), (402, 100, 403), (100, 99, 403), (403, 99, 639), (655, 656, 793, 803), (668, 653, 792, 783), (674, 648, 798, 786), (640, 642, 406), (642, 97, 406), (406, 97, 407), (97, 96, 407), (407, 96, 158), (96, 6, 158), (108, 688, 6), (107, 408, 108), (106, 409, 107), (105, 411, 106), (104, 414, 105), (103, 418, 104), (102, 423, 103), (108, 408, 688), (408, 687, 688), (107, 409, 408), (409, 410, 408), (408, 410, 687), (410, 155, 687), (106, 411, 409), (411, 412, 409), (409, 412, 410), (412, 413, 410), (410, 413, 155), (413, 154, 155), (105, 414, 411), (414, 415, 411), (411, 415, 412), (415, 416, 412), (412, 416, 413), (416, 417, 413), (413, 417, 154), (417, 153, 154), (104, 418, 414), (418, 419, 414), (414, 419, 415), (419, 420, 415), (415, 420, 416), (420, 421, 416), (416, 421, 417), (421, 422, 417), (417, 422, 153), (422, 152, 153), (103, 423, 418), (423, 424, 418), (418, 424, 419), (424, 425, 419), (419, 425, 420), (425, 426, 420), (420, 426, 421), (426, 427, 421), (421, 427, 422), (427, 428, 422), (422, 428, 152), (428, 151, 152), (102, 88, 423), (88, 87, 423), (423, 87, 424), (87, 86, 424), (424, 86, 425), (86, 85, 425), (425, 85, 426), (85, 84, 426), (426, 84, 427), (84, 83, 427), (427, 83, 428), (83, 82, 428), (428, 82, 151), (82, 10, 151), (137, 150, 9), (138, 429, 137), (139, 430, 138), (140, 432, 139), (141, 435, 140), (142, 439, 141), (143, 444, 142), (137, 429, 150), (429, 149, 150), (138, 430, 429), (430, 431, 429), (429, 431, 149), (431, 148, 149), (139, 432, 430), (432, 433, 430), (430, 433, 431), (433, 434, 431), (431, 434, 148), (434, 147, 148), (140, 435, 432), (435, 436, 432), (432, 436, 433), (436, 437, 433), (433, 437, 434), (437, 438, 434), (434, 438, 147), (438, 146, 147), (141, 439, 435), (439, 440, 435), (435, 440, 436), (440, 441, 436), (436, 441, 437), (441, 442, 437), (437, 442, 438), (442, 443, 438), (438, 443, 146), (443, 145, 146), (142, 444, 439), (444, 445, 439), (439, 445, 440), (445, 446, 440), (440, 446, 441), (446, 447, 441), (441, 447, 442), (447, 448, 442), (442, 448, 443), (448, 449, 443), (443, 449, 145), (449, 144, 145), (143, 81, 444), (81, 80, 444), (444, 80, 445), (80, 79, 445), (445, 79, 446), (79, 78, 446), (446, 78, 447), (78, 77, 447), (447, 77, 448), (77, 76, 448), (448, 76, 449), (76, 75, 449), (449, 75, 144), (75, 4, 144), (123, 136, 8), (124, 450, 123), (125, 451, 124), (126, 453, 125), (127, 456, 126), (128, 460, 127), (129, 465, 128), (123, 450, 136), (450, 135, 136), (124, 451, 450), (451, 452, 450), (450, 452, 135), (452, 134, 135), (125, 453, 451), (453, 454, 451), (451, 454, 452), (454, 455, 452), (452, 455, 134), (455, 133, 134), (126, 456, 453), (456, 457, 453), (453, 457, 454), (457, 458, 454), (454, 458, 455), (458, 459, 455), (455, 459, 133), (459, 132, 133), (127, 460, 456), (460, 461, 456), (456, 461, 457), (461, 462, 457), (457, 462, 458), (462, 463, 458), (458, 463, 459), (463, 464, 459), (459, 464, 132), (464, 131, 132), (128, 465, 460), (465, 466, 460), (460, 466, 461), (466, 467, 461), (461, 467, 462), (467, 468, 462), (462, 468, 463), (468, 469, 463), (463, 469, 464), (469, 470, 464), (464, 470, 131), (470, 130, 131), (129, 74, 465), (74, 73, 465), (465, 73, 466), (73, 72, 466), (466, 72, 467), (72, 71, 467), (467, 71, 468), (71, 70, 468), (468, 70, 469), (70, 69, 469), (469, 69, 470), (69, 68, 470), (470, 68, 130), (68, 3, 130), (109, 122, 7), (110, 471, 109), (111, 472, 110), (112, 474, 111), (113, 477, 112), (114, 481, 113), (115, 486, 114), (109, 471, 122), (471, 121, 122), (110, 472, 471), (472, 473, 471), (471, 473, 121), (473, 120, 121), (111, 474, 472), (474, 475, 472), (472, 475, 473), (475, 476, 473), (473, 476, 120), (476, 119, 120), (112, 477, 474), (477, 478, 474), (474, 478, 475), (478, 479, 475), (475, 479, 476), (479, 480, 476), (476, 480, 119), (480, 118, 119), (113, 481, 477), (481, 482, 477), (477, 482, 478), (482, 483, 478), (478, 483, 479), (483, 484, 479), (479, 484, 480), (484, 485, 480), (480, 485, 118), (485, 117, 118), (114, 486, 481), (486, 487, 481), (481, 487, 482), (487, 488, 482), (482, 488, 483), (488, 489, 483), (483, 489, 484), (489, 490, 484), (484, 490, 485), (490, 491, 485), (485, 491, 117), (491, 116, 117), (115, 60, 486), (60, 59, 486), (486, 59, 487), (59, 58, 487), (487, 58, 488), (58, 57, 488), (488, 57, 489), (57, 56, 489), (489, 56, 490), (56, 55, 490), (490, 55, 491), (55, 54, 491), (491, 54, 116), (54, 2, 116), (96, 108, 6), (97, 492, 96), (642, 493, 97), (654, 655, 803, 802), (650, 666, 785, 791), (100, 502, 99), (101, 507, 100), (96, 492, 108), (492, 107, 108), (97, 493, 492), (493, 494, 492), (492, 494, 107), (494, 106, 107), (642, 495, 493), (495, 496, 493), (493, 496, 494), (496, 497, 494), (494, 497, 106), (497, 105, 106), (662, 661, 807, 795), (643, 499, 495), (495, 499, 496), (499, 500, 496), (496, 500, 497), (500, 501, 497), (497, 501, 105), (501, 104, 105), (99, 502, 643), (502, 503, 643), (643, 503, 499), (503, 504, 499), (499, 504, 500), (504, 505, 500), (500, 505, 501), (505, 506, 501), (501, 506, 104), (506, 103, 104), (100, 507, 502), (507, 508, 502), (502, 508, 503), (508, 509, 503), (503, 509, 504), (509, 510, 504), (504, 510, 505), (510, 511, 505), (505, 511, 506), (511, 512, 506), (506, 512, 103), (512, 102, 103), (101, 32, 507), (32, 31, 507), (507, 31, 508), (31, 30, 508), (508, 30, 509), (30, 29, 509), (509, 29, 510), (29, 28, 510), (510, 28, 511), (28, 27, 511), (511, 27, 512), (27, 26, 512), (512, 26, 102), (26, 1, 102), (82, 95, 10), (83, 513, 82), (84, 514, 83), (85, 516, 84), (86, 519, 85), (87, 523, 86), (88, 528, 87), (82, 513, 95), (513, 94, 95), (83, 514, 513), (514, 515, 513), (513, 515, 94), (515, 93, 94), (84, 516, 514), (516, 517, 514), (514, 517, 515), (517, 518, 515), (515, 518, 93), (518, 92, 93), (85, 519, 516), (519, 520, 516), (516, 520, 517), (520, 521, 517), (517, 521, 518), (521, 522, 518), (518, 522, 92), (522, 91, 92), (86, 523, 519), (523, 524, 519), (519, 524, 520), (524, 525, 520), (520, 525, 521), (525, 526, 521), (521, 526, 522), (526, 527, 522), (522, 527, 91), (527, 90, 91), (87, 528, 523), (528, 529, 523), (523, 529, 524), (529, 530, 524), (524, 530, 525), (530, 531, 525), (525, 531, 526), (531, 532, 526), (526, 532, 527), (532, 533, 527), (527, 533, 90), (533, 89, 90), (88, 39, 528), (39, 38, 528), (528, 38, 529), (38, 37, 529), (529, 37, 530), (37, 36, 530), (530, 36, 531), (36, 35, 531), (531, 35, 532), (35, 34, 532), (532, 34, 533), (34, 33, 533), (533, 33, 89), (33, 5, 89), (46, 81, 5), (45, 534, 46), (44, 535, 45), (43, 537, 44), (42, 540, 43), (41, 544, 42), (40, 549, 41), (46, 534, 81), (534, 80, 81), (45, 535, 534), (535, 536, 534), (534, 536, 80), (536, 79, 80), (44, 537, 535), (537, 538, 535), (535, 538, 536), (538, 539, 536), (536, 539, 79), (539, 78, 79), (43, 540, 537), (540, 541, 537), (537, 541, 538), (541, 542, 538), (538, 542, 539), (542, 543, 539), (539, 543, 78), (543, 77, 78), (42, 544, 540), (544, 545, 540), (540, 545, 541), (545, 546, 541), (541, 546, 542), (546, 547, 542), (542, 547, 543), (547, 548, 543), (543, 548, 77), (548, 76, 77), (41, 549, 544), (549, 550, 544), (544, 550, 545), (550, 551, 545), (545, 551, 546), (551, 552, 546), (546, 552, 547), (552, 553, 547), (547, 553, 548), (553, 554, 548), (548, 554, 76), (554, 75, 76), (40, 67, 549), (67, 66, 549), (549, 66, 550), (66, 65, 550), (550, 65, 551), (65, 64, 551), (551, 64, 552), (64, 63, 552), (552, 63, 553), (63, 62, 553), (553, 62, 554), (62, 61, 554), (554, 61, 75), (61, 4, 75), (61, 74, 4), (62, 555, 61), (63, 556, 62), (64, 558, 63), (65, 561, 64), (66, 565, 65), (67, 570, 66), (61, 555, 74), (555, 73, 74), (62, 556, 555), (556, 557, 555), (555, 557, 73), (557, 72, 73), (63, 558, 556), (558, 559, 556), (556, 559, 557), (559, 560, 557), (557, 560, 72), (560, 71, 72), (64, 561, 558), (561, 562, 558), (558, 562, 559), (562, 563, 559), (559, 563, 560), (563, 564, 560), (560, 564, 71), (564, 70, 71), (65, 565, 561), (565, 566, 561), (561, 566, 562), (566, 567, 562), (562, 567, 563), (567, 568, 563), (563, 568, 564), (568, 569, 564), (564, 569, 70), (569, 69, 70), (66, 570, 565), (570, 571, 565), (565, 571, 566), (571, 572, 566), (566, 572, 567), (572, 573, 567), (567, 573, 568), (573, 574, 568), (568, 574, 569), (574, 575, 569), (569, 575, 69), (575, 68, 69), (67, 53, 570), (53, 52, 570), (570, 52, 571), (52, 51, 571), (571, 51, 572), (51, 50, 572), (572, 50, 573), (50, 49, 573), (573, 49, 574), (49, 48, 574), (574, 48, 575), (48, 47, 575), (575, 47, 68), (47, 3, 68), (47, 60, 3), (48, 576, 47), (49, 577, 48), (50, 579, 49), (51, 582, 50), (52, 586, 51), (53, 591, 52), (47, 576, 60), (576, 59, 60), (48, 577, 576), (577, 578, 576), (576, 578, 59), (578, 58, 59), (49, 579, 577), (579, 580, 577), (577, 580, 578), (580, 581, 578), (578, 581, 58), (581, 57, 58), (50, 582, 579), (582, 583, 579), (579, 583, 580), (583, 584, 580), (580, 584, 581), (584, 585, 581), (581, 585, 57), (585, 56, 57), (51, 586, 582), (586, 587, 582), (582, 587, 583), (587, 588, 583), (583, 588, 584), (588, 589, 584), (584, 589, 585), (589, 590, 585), (585, 590, 56), (590, 55, 56), (52, 591, 586), (591, 592, 586), (586, 592, 587), (592, 593, 587), (587, 593, 588), (593, 594, 588), (588, 594, 589), (594, 595, 589), (589, 595, 590), (595, 596, 590), (590, 596, 55), (596, 54, 55), (53, 18, 591), (18, 17, 591), (591, 17, 592), (17, 16, 592), (592, 16, 593), (16, 15, 593), (593, 15, 594), (15, 14, 594), (594, 14, 595), (14, 13, 595), (595, 13, 596), (13, 12, 596), (596, 12, 54), (12, 2, 54), (33, 46, 5), (34, 597, 33), (35, 598, 34), (36, 600, 35), (37, 603, 36), (38, 607, 37), (39, 612, 38), (33, 597, 46), (597, 45, 46), (34, 598, 597), (598, 599, 597), (597, 599, 45), (599, 44, 45), (35, 600, 598), (600, 601, 598), (598, 601, 599), (601, 602, 599), (599, 602, 44), (602, 43, 44), (36, 603, 600), (603, 604, 600), (600, 604, 601), (604, 605, 601), (601, 605, 602), (605, 606, 602), (602, 606, 43), (606, 42, 43), (37, 607, 603), (607, 608, 603), (603, 608, 604), (608, 609, 604), (604, 609, 605), (609, 610, 605), (605, 610, 606), (610, 611, 606), (606, 611, 42), (611, 41, 42), (38, 612, 607), (612, 613, 607), (607, 613, 608), (613, 614, 608), (608, 614, 609), (614, 615, 609), (609, 615, 610), (615, 616, 610), (610, 616, 611), (616, 617, 611), (611, 617, 41), (617, 40, 41), (39, 25, 612), (25, 24, 612), (612, 24, 613), (24, 23, 613), (613, 23, 614), (23, 22, 614), (614, 22, 615), (22, 21, 615), (615, 21, 616), (21, 20, 616), (616, 20, 617), (20, 19, 617), (617, 19, 40), (19, 0, 40), (12, 32, 2), (13, 618, 12), (14, 619, 13), (15, 621, 14), (16, 624, 15), (17, 628, 16), (18, 633, 17), (12, 618, 32), (618, 31, 32), (13, 619, 618), (619, 620, 618), (618, 620, 31), (620, 30, 31), (14, 621, 619), (621, 622, 619), (619, 622, 620), (622, 623, 620), (620, 623, 30), (623, 29, 30), (15, 624, 621), (624, 625, 621), (621, 625, 622), (625, 626, 622), (622, 626, 623), (626, 627, 623), (623, 627, 29), (627, 28, 29), (16, 628, 624), (628, 629, 624), (624, 629, 625), (629, 630, 625), (625, 630, 626), (630, 631, 626), (626, 631, 627), (631, 632, 627), (627, 632, 28), (632, 27, 28), (17, 633, 628), (633, 634, 628), (628, 634, 629), (634, 635, 629), (629, 635, 630), (635, 636, 630), (630, 636, 631), (636, 637, 631), (631, 637, 632), (637, 638, 632), (632, 638, 27), (638, 26, 27), (18, 19, 633), (19, 20, 633), (633, 20, 634), (20, 21, 634), (634, 21, 635), (21, 22, 635), (635, 22, 636), (22, 23, 636), (636, 23, 637), (23, 24, 637), (637, 24, 638), (24, 25, 638), (638, 25, 26), (25, 1, 26), (404, 675, 676, 663, 405, 640, 639), (641, 665, 678, 677, 404, 639, 99), (405, 679, 680, 667, 98, 642, 640), (498, 669, 682, 681, 641, 99, 643), (98, 683, 684, 671, 644, 495, 642), (644, 685, 686, 673, 498, 643, 495), (647, 664, 405, 663), (666, 650, 665, 641), (653, 668, 98, 667), (670, 656, 669, 498), (659, 672, 644, 671), (662, 670, 498, 673), (674, 645, 675, 404), (645, 646, 676, 675), (646, 647, 663, 676), (648, 674, 404, 677), (649, 648, 677, 678), (650, 649, 678, 665), (664, 651, 679, 405), (651, 652, 680, 679), (652, 653, 667, 680), (654, 666, 641, 681), (655, 654, 681, 682), (656, 655, 682, 669), (668, 657, 683, 98), (657, 658, 684, 683), (658, 659, 671, 684), (672, 660, 685, 644), (660, 661, 686, 685), (661, 662, 673, 686), (156, 757, 758, 735, 157, 688, 687), (161, 759, 760, 737, 162, 690, 689), (192, 739, 763, 762, 191, 691, 692), (295, 765, 766, 741, 296, 694, 693), (300, 743, 768, 767, 295, 693, 695), (296, 769, 770, 745, 696, 301, 694), (162, 747, 772, 771, 300, 695, 690), (696, 773, 774, 748, 161, 689, 301), (191, 775, 776, 750, 314, 697, 691), (314, 777, 778, 752, 698, 319, 697), (157, 754, 780, 779, 192, 692, 688), (698, 781, 782, 755, 156, 687, 319), (701, 736, 157, 735), (704, 738, 162, 737), (740, 707, 739, 192), (710, 742, 296, 741), (744, 713, 743, 300), (716, 746, 696, 745), (738, 719, 747, 162), (722, 749, 161, 748), (725, 751, 314, 750), (728, 753, 698, 752), (736, 731, 754, 157), (734, 756, 156, 755), (756, 699, 757, 156), (699, 700, 758, 757), (700, 701, 735, 758), (749, 702, 759, 161), (702, 703, 760, 759), (703, 704, 737, 760), (705, 761, 191, 762), (706, 705, 762, 763), (707, 706, 763, 739), (764, 708, 765, 295), (708, 709, 766, 765), (709, 710, 741, 766), (711, 764, 295, 767), (712, 711, 767, 768), (713, 712, 768, 743), (742, 714, 769, 296), (714, 715, 770, 769), (715, 716, 745, 770), (717, 744, 300, 771), (718, 717, 771, 772), (719, 718, 772, 747), (746, 720, 773, 696), (720, 721, 774, 773), (721, 722, 748, 774), (761, 723, 775, 191), (723, 724, 776, 775), (724, 725, 750, 776), (751, 726, 777, 314), (726, 727, 778, 777), (727, 728, 752, 778), (729, 740, 192, 779), (730, 729, 779, 780), (731, 730, 780, 754), (753, 732, 781, 698), (732, 733, 782, 781), (733, 734, 755, 782), (785, 784, 786, 798, 799, 791), (786, 784, 787, 790, 797, 796), (784, 783, 792, 801, 800, 787), (784, 788, 794, 805, 804, 783), (785, 802, 803, 793, 789, 784), (784, 789, 795, 807, 806, 788), (648, 649, 799, 798), (656, 670, 789, 793), (657, 668, 783, 804), (649, 650, 791, 799), (672, 659, 794, 788), (658, 657, 804, 805), (651, 664, 787, 800), (670, 662, 795, 789), (659, 658, 805, 794), (652, 651, 800, 801), (645, 674, 786, 796), (660, 672, 788, 806), (653, 652, 801, 792), (646, 645, 796, 797), (661, 660, 806, 807), (664, 647, 790, 787), (666, 654, 802, 785), (647, 646, 797, 790), (808, 809, 811, 825, 826, 817), (811, 809, 812, 816, 824, 823), (809, 810, 818, 828, 827, 812), (808, 829, 830, 819, 813, 809), (813, 815, 822, 821, 814, 809), (809, 814, 820, 832, 831, 810), (702, 749, 814, 821), (744, 717, 829, 808), (710, 709, 824, 816), (738, 704, 815, 813), (703, 702, 821, 822), (717, 718, 830, 829), (764, 711, 825, 811), (704, 703, 822, 815), (718, 719, 819, 830), (711, 712, 826, 825), (742, 710, 816, 812), (720, 746, 810, 831), (712, 713, 817, 826), (713, 744, 808, 817), (721, 720, 831, 832), (714, 742, 812, 827), (746, 716, 818, 810), (722, 721, 832, 820), (833, 834, 836, 848, 849, 841), (836, 834, 837, 842, 851, 850), (834, 835, 843, 853, 852, 837), (833, 854, 855, 844, 838, 834), (838, 840, 847, 846, 839, 834), (834, 839, 845, 857, 856, 835), (701, 700, 847, 840), (730, 731, 844, 855), (724, 723, 850, 851), (736, 701, 840, 838), (732, 753, 835, 856), (751, 725, 842, 837), (725, 724, 851, 842), (733, 732, 856, 857), (753, 728, 843, 835), (726, 751, 837, 852), (707, 740, 833, 841), (734, 733, 857, 845), (731, 736, 838, 844), (727, 726, 852, 853), (761, 705, 848, 836), (756, 734, 845, 839), (728, 727, 853, 843), (705, 706, 849, 848)])
me_icosphere.polygons.foreach_set('use_smooth', [True] * 1442)
me_icosphere.materials.append(mat_bowlingball)
me_icosphere.use_remesh_preserve_volume = False
me_icosphere.use_remesh_preserve_attributes = False
me_icosphere.use_mirror_vertex_groups = False
me_icosphere.update()

# ---- objects
ob_icosphere = bpy.data.objects.new('Icosphere', me_icosphere)
ob_lamp = bpy.data.objects.new('Lamp', light_lamp)
ob_camera = bpy.data.objects.new('Camera', cam_camera)

# ---- transforms, parenting, visibility, modifiers, constraints
ob_icosphere.location = (0.0, 0.0, 0.0)
ob_icosphere.scale = (1.079, 1.079, 1.079)
ob_icosphere.lineart.crease_threshold = 0.0
ob_lamp.location = (4.076, 1.005, 5.904)
ob_lamp.rotation_euler = (0.6503, 0.05522, 1.866)
ob_lamp.lock_rotations_4d = False
ob_lamp.empty_display_type = 'ARROWS'
ob_lamp.color = (0.0, 0.0, 0.0, 0.0)
ob_lamp.hide_viewport = True
ob_lamp.lineart.crease_threshold = 0.0
ob_camera.location = (7.481, -6.508, 5.344)
ob_camera.rotation_euler = (1.109, 0.01082, 0.8149)
ob_camera.lock_rotations_4d = False
ob_camera.empty_display_type = 'ARROWS'
ob_camera.color = (0.0, 0.0, 0.0, 0.0)
ob_camera.display_type = 'WIRE'
ob_camera.lineart.crease_threshold = 0.0

# ---- collection membership
col_collection_1.objects.link(ob_icosphere)
col_collection_1.objects.link(ob_lamp)
col_collection_1.objects.link(ob_camera)

# ---- scene / render settings (as saved in the file)
scene.camera = ob_camera
scene.frame_start = 1; scene.frame_end = 250; scene.frame_set(1)
scene.render.engine = 'BLENDER_EEVEE_NEXT'
scene.render.resolution_percentage = 50
scene.render.dither_intensity = 0.0
scene.cycles.use_denoising = False
scene.cycles.samples = 128
scene.cycles.sampling_pattern = 'TABULATED_SOBOL'
scene.cycles.light_sampling_threshold = 0.0
scene.cycles.use_adaptive_sampling = False
scene.cycles.use_light_tree = False
scene.cycles.blur_glossy = 0.0
scene.cycles.sample_clamp_indirect = 0.0
scene.view_settings.view_transform = 'Standard'
bpy.context.view_layer.update()
